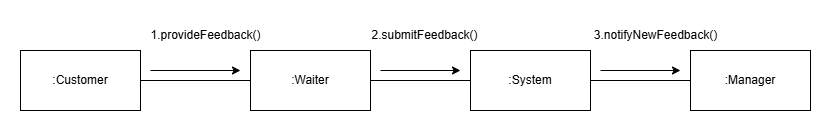

The diagram above was exported from draw.io. Its source (the exported page's mxGraphModel, read from the mxfile embedded in the PNG):
<mxGraphModel dx="827" dy="475" grid="1" gridSize="10" guides="1" tooltips="1" connect="1" arrows="1" fold="1" page="1" pageScale="1" pageWidth="827" pageHeight="1169" math="0" shadow="0">
  <root>
    <mxCell id="0" />
    <mxCell id="1" parent="0" />
    <mxCell id="rL0cW2SIh-e2X4kpiO_y-26" value=":Manager" style="rounded=0;whiteSpace=wrap;html=1;" vertex="1" parent="1">
      <mxGeometry x="680" y="80" width="120" height="60" as="geometry" />
    </mxCell>
    <mxCell id="rL0cW2SIh-e2X4kpiO_y-27" value=":System" style="rounded=0;whiteSpace=wrap;html=1;" vertex="1" parent="1">
      <mxGeometry x="460" y="80" width="120" height="60" as="geometry" />
    </mxCell>
    <mxCell id="rL0cW2SIh-e2X4kpiO_y-28" value=":Waiter" style="rounded=0;whiteSpace=wrap;html=1;" vertex="1" parent="1">
      <mxGeometry x="240" y="80" width="120" height="60" as="geometry" />
    </mxCell>
    <mxCell id="rL0cW2SIh-e2X4kpiO_y-29" value=":Customer" style="rounded=0;whiteSpace=wrap;html=1;" vertex="1" parent="1">
      <mxGeometry x="10" y="80" width="120" height="60" as="geometry" />
    </mxCell>
    <mxCell id="rL0cW2SIh-e2X4kpiO_y-31" value="" style="endArrow=none;html=1;rounded=0;exitX=1;exitY=0.5;exitDx=0;exitDy=0;entryX=0;entryY=0.5;entryDx=0;entryDy=0;" edge="1" parent="1" source="rL0cW2SIh-e2X4kpiO_y-27" target="rL0cW2SIh-e2X4kpiO_y-26">
      <mxGeometry width="50" height="50" relative="1" as="geometry">
        <mxPoint x="600" y="130" as="sourcePoint" />
        <mxPoint x="650" y="80" as="targetPoint" />
      </mxGeometry>
    </mxCell>
    <mxCell id="rL0cW2SIh-e2X4kpiO_y-32" value="" style="endArrow=none;html=1;rounded=0;exitX=1;exitY=0.5;exitDx=0;exitDy=0;entryX=0;entryY=0.5;entryDx=0;entryDy=0;" edge="1" parent="1" source="rL0cW2SIh-e2X4kpiO_y-28" target="rL0cW2SIh-e2X4kpiO_y-27">
      <mxGeometry width="50" height="50" relative="1" as="geometry">
        <mxPoint x="380" y="135" as="sourcePoint" />
        <mxPoint x="430" y="85" as="targetPoint" />
      </mxGeometry>
    </mxCell>
    <mxCell id="rL0cW2SIh-e2X4kpiO_y-33" value="" style="endArrow=none;html=1;rounded=0;exitX=1;exitY=0.5;exitDx=0;exitDy=0;entryX=0;entryY=0.5;entryDx=0;entryDy=0;" edge="1" parent="1" source="rL0cW2SIh-e2X4kpiO_y-29" target="rL0cW2SIh-e2X4kpiO_y-28">
      <mxGeometry width="50" height="50" relative="1" as="geometry">
        <mxPoint x="160" y="135" as="sourcePoint" />
        <mxPoint x="210" y="85" as="targetPoint" />
      </mxGeometry>
    </mxCell>
    <mxCell id="rL0cW2SIh-e2X4kpiO_y-34" value="" style="endArrow=classic;html=1;rounded=0;" edge="1" parent="1">
      <mxGeometry width="50" height="50" relative="1" as="geometry">
        <mxPoint x="370" y="100" as="sourcePoint" />
        <mxPoint x="450" y="100" as="targetPoint" />
      </mxGeometry>
    </mxCell>
    <mxCell id="rL0cW2SIh-e2X4kpiO_y-35" value="" style="endArrow=classic;html=1;rounded=0;" edge="1" parent="1">
      <mxGeometry width="50" height="50" relative="1" as="geometry">
        <mxPoint x="140" y="100" as="sourcePoint" />
        <mxPoint x="230" y="100" as="targetPoint" />
      </mxGeometry>
    </mxCell>
    <mxCell id="rL0cW2SIh-e2X4kpiO_y-36" value="1.provideFeedback()" style="text;html=1;align=center;verticalAlign=middle;resizable=0;points=[];autosize=1;strokeColor=none;fillColor=none;" vertex="1" parent="1">
      <mxGeometry x="130" y="50" width="130" height="30" as="geometry" />
    </mxCell>
    <mxCell id="rL0cW2SIh-e2X4kpiO_y-37" value="2.submitFeedback()" style="text;html=1;align=center;verticalAlign=middle;resizable=0;points=[];autosize=1;strokeColor=none;fillColor=none;" vertex="1" parent="1">
      <mxGeometry x="349" y="50" width="130" height="30" as="geometry" />
    </mxCell>
    <mxCell id="rL0cW2SIh-e2X4kpiO_y-38" value="" style="endArrow=classic;html=1;rounded=0;" edge="1" parent="1">
      <mxGeometry width="50" height="50" relative="1" as="geometry">
        <mxPoint x="590" y="100" as="sourcePoint" />
        <mxPoint x="670" y="100" as="targetPoint" />
      </mxGeometry>
    </mxCell>
    <mxCell id="rL0cW2SIh-e2X4kpiO_y-39" value="3.notifyNewFeedback()" style="text;html=1;align=center;verticalAlign=middle;resizable=0;points=[];autosize=1;strokeColor=none;fillColor=none;" vertex="1" parent="1">
      <mxGeometry x="570" y="50" width="150" height="30" as="geometry" />
    </mxCell>
  </root>
</mxGraphModel>